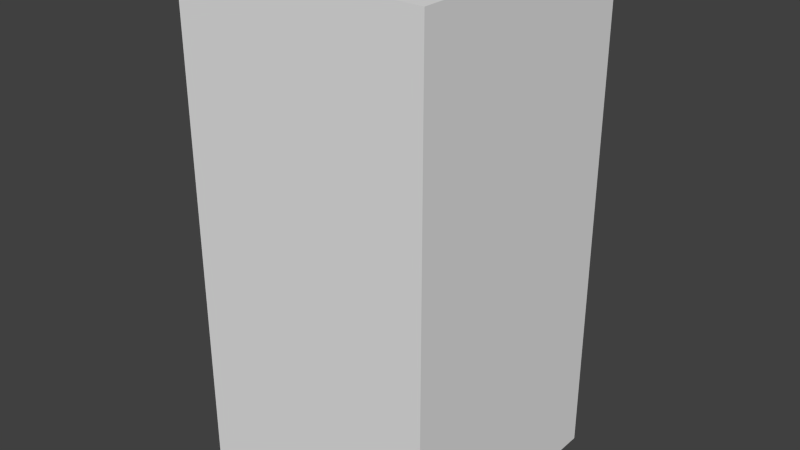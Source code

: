 # Source: brownShieldSeven.blend  (saved by Blender 2.68.0; exported with 4.5.12 LTS)
import bpy
from mathutils import Matrix  # noqa: F401  (used for matrix-valued properties, if any)

bpy.ops.wm.read_factory_settings(use_empty=True)
scene = bpy.context.scene
scene.name = 'Scene'

# ---- collections
col_collection_1 = bpy.data.collections.new('Collection 1'); scene.collection.children.link(col_collection_1)

# ---- world
world_world = bpy.data.worlds.new('World'); scene.world = world_world
world_world.color = (0.05088, 0.05088, 0.05088)
world_world.use_sun_shadow = False
world_world.sun_shadow_jitter_overblur = 0.0
world_world.cycles.sampling_method = 'MANUAL'
world_world.cycles.sample_map_resolution = 256

# ---- meshes
me_brownshieldseven = bpy.data.meshes.new('brownShieldSeven')
me_brownshieldseven.from_pydata([(-0.5, -0.5, -1.0), (-0.5, 0.5, -1.0), (0.5, 0.5, -1.0), (0.5, -0.5, -1.0), (-0.5, -0.5, 1.0), (-0.5, 0.5, 1.0), (0.5, 0.5, 1.0), (0.5, -0.5, 1.0)], [], [(4, 5, 1, 0), (5, 6, 2, 1), (6, 7, 3, 2), (7, 4, 0, 3), (0, 1, 2, 3), (7, 6, 5, 4)])
me_brownshieldseven.use_remesh_preserve_volume = False
me_brownshieldseven.use_remesh_preserve_attributes = False
me_brownshieldseven.use_mirror_vertex_groups = False
me_brownshieldseven.update()

# ---- objects
ob_brownshieldseven = bpy.data.objects.new('brownShieldSeven', me_brownshieldseven)

# ---- transforms, parenting, visibility, modifiers, constraints
ob_brownshieldseven.location = (0.0, 0.0, 0.0)
ob_brownshieldseven.lineart.crease_threshold = 0.0

# ---- collection membership
col_collection_1.objects.link(ob_brownshieldseven)

# ---- scene / render settings (as saved in the file)
scene.frame_start = 1; scene.frame_end = 250; scene.frame_set(1)
scene.render.engine = 'BLENDER_EEVEE_NEXT'
scene.render.image_settings.color_mode = 'RGB'
scene.render.image_settings.compression = 90
scene.render.resolution_percentage = 50
scene.render.dither_intensity = 0.0
scene.cycles.use_denoising = False
scene.cycles.samples = 10
scene.cycles.sampling_pattern = 'TABULATED_SOBOL'
scene.cycles.light_sampling_threshold = 0.0
scene.cycles.use_adaptive_sampling = False
scene.cycles.use_light_tree = False
scene.cycles.blur_glossy = 0.0
scene.cycles.volume_bounces = 1
scene.cycles.pixel_filter_type = 'GAUSSIAN'
scene.cycles.sample_clamp_indirect = 0.0
scene.view_settings.view_transform = 'Standard'
bpy.context.view_layer.update()

# ---- added for rendering (the .blend has no active camera and no usable light): camera, sun
cam_auto = bpy.data.cameras.new('AutoCamera')
cam_auto.lens = 50.0
cam_auto.sensor_width = 36.0
cam_auto.clip_end = 1000.0
ob_auto_camera = bpy.data.objects.new('AutoCamera', cam_auto)
scene.collection.objects.link(ob_auto_camera)
ob_auto_camera.location = (2.26633, -2.71959, 1.81306)
ob_auto_camera.rotation_euler = (1.09748, -7.21219e-08, 0.694738)
scene.camera = ob_auto_camera
light_auto_sun = bpy.data.lights.new('AutoSun', 'SUN')
light_auto_sun.energy = 3.0
light_auto_sun.angle = 0.0523599
ob_auto_sun = bpy.data.objects.new('AutoSun', light_auto_sun)
scene.collection.objects.link(ob_auto_sun)
ob_auto_sun.rotation_euler = (0.872665, 0.174533, 0.523599)
bpy.context.view_layer.update()
